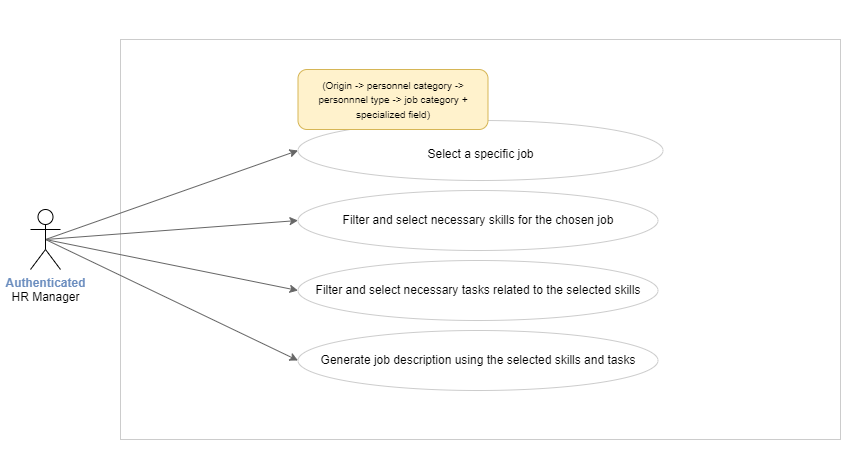

The diagram above was exported from draw.io. Its source (the exported page's mxGraphModel, read from the mxfile embedded in the PNG):
<mxGraphModel dx="1313" dy="663" grid="1" gridSize="10" guides="1" tooltips="1" connect="1" arrows="1" fold="1" page="1" pageScale="1" pageWidth="850" pageHeight="1100" math="0" shadow="0">
  <root>
    <mxCell id="0" />
    <mxCell id="1" parent="0" />
    <mxCell id="DMEDmowfGy0yiooOuVzt-1" value="" style="rounded=0;whiteSpace=wrap;html=1;strokeColor=#CCCCCC;" parent="1" vertex="1">
      <mxGeometry x="120" y="360" width="720" height="400" as="geometry" />
    </mxCell>
    <mxCell id="DMEDmowfGy0yiooOuVzt-3" value="&lt;font style=&quot;font-size: 12px;&quot;&gt;Select a specific job&lt;br&gt;&lt;/font&gt;" style="ellipse;whiteSpace=wrap;html=1;strokeColor=#CCCCCC;perimeterSpacing=0;spacing=5;fontSize=10;spacingTop=8;" parent="1" vertex="1">
      <mxGeometry x="297.5" y="441" width="365" height="60" as="geometry" />
    </mxCell>
    <mxCell id="DMEDmowfGy0yiooOuVzt-5" value="Filter and select necessary skills for the chosen job" style="ellipse;whiteSpace=wrap;html=1;strokeColor=#CCCCCC;perimeterSpacing=0;spacing=5;fontSize=12;" parent="1" vertex="1">
      <mxGeometry x="297.5" y="511" width="360" height="60" as="geometry" />
    </mxCell>
    <mxCell id="DMEDmowfGy0yiooOuVzt-7" value=" Filter and select necessary tasks related to the selected skills" style="ellipse;whiteSpace=wrap;html=1;strokeColor=#CCCCCC;perimeterSpacing=0;spacing=5;fontSize=12;" parent="1" vertex="1">
      <mxGeometry x="297.5" y="581" width="360" height="60" as="geometry" />
    </mxCell>
    <mxCell id="DMEDmowfGy0yiooOuVzt-9" value="Generate job description using the selected skills and tasks " style="ellipse;whiteSpace=wrap;html=1;strokeColor=#CCCCCC;perimeterSpacing=0;spacing=5;fontSize=12;" parent="1" vertex="1">
      <mxGeometry x="297.5" y="651" width="360" height="60" as="geometry" />
    </mxCell>
    <mxCell id="DMEDmowfGy0yiooOuVzt-11" style="rounded=0;orthogonalLoop=1;jettySize=auto;html=1;exitX=0.5;exitY=0.5;exitDx=0;exitDy=0;exitPerimeter=0;entryX=0;entryY=0.5;entryDx=0;entryDy=0;strokeColor=#666666;" parent="1" source="DMEDmowfGy0yiooOuVzt-15" target="DMEDmowfGy0yiooOuVzt-3" edge="1">
      <mxGeometry relative="1" as="geometry" />
    </mxCell>
    <mxCell id="DMEDmowfGy0yiooOuVzt-12" style="rounded=0;orthogonalLoop=1;jettySize=auto;html=1;exitX=0.5;exitY=0.5;exitDx=0;exitDy=0;exitPerimeter=0;entryX=0;entryY=0.5;entryDx=0;entryDy=0;strokeColor=#666666;" parent="1" source="DMEDmowfGy0yiooOuVzt-15" target="DMEDmowfGy0yiooOuVzt-5" edge="1">
      <mxGeometry relative="1" as="geometry" />
    </mxCell>
    <mxCell id="DMEDmowfGy0yiooOuVzt-13" style="rounded=0;orthogonalLoop=1;jettySize=auto;html=1;exitX=0.5;exitY=0.5;exitDx=0;exitDy=0;exitPerimeter=0;entryX=0;entryY=0.5;entryDx=0;entryDy=0;strokeColor=#666666;" parent="1" source="DMEDmowfGy0yiooOuVzt-15" target="DMEDmowfGy0yiooOuVzt-7" edge="1">
      <mxGeometry relative="1" as="geometry" />
    </mxCell>
    <mxCell id="DMEDmowfGy0yiooOuVzt-14" style="rounded=0;orthogonalLoop=1;jettySize=auto;html=1;exitX=0.5;exitY=0.5;exitDx=0;exitDy=0;exitPerimeter=0;entryX=0;entryY=0.5;entryDx=0;entryDy=0;strokeColor=#666666;" parent="1" source="DMEDmowfGy0yiooOuVzt-15" target="DMEDmowfGy0yiooOuVzt-9" edge="1">
      <mxGeometry relative="1" as="geometry" />
    </mxCell>
    <mxCell id="DMEDmowfGy0yiooOuVzt-15" value="&lt;font style=&quot;border-color: var(--border-color);&quot; color=&quot;#6c8ebf&quot;&gt;&lt;b style=&quot;border-color: var(--border-color);&quot;&gt;Authenticated&lt;/b&gt;&lt;/font&gt;&lt;br style=&quot;border-color: var(--border-color);&quot;&gt;HR Manager" style="shape=umlActor;verticalLabelPosition=bottom;verticalAlign=top;html=1;outlineConnect=0;" parent="1" vertex="1">
      <mxGeometry x="30" y="530" width="30" height="60" as="geometry" />
    </mxCell>
    <mxCell id="DMEDmowfGy0yiooOuVzt-20" value="&lt;font style=&quot;font-size: 10px;&quot;&gt;(Origin -&amp;gt; personnel category -&amp;gt; personnnel type -&amp;gt; job category + specialized field)&lt;/font&gt;" style="rounded=1;whiteSpace=wrap;html=1;fillColor=#fff2cc;strokeColor=#d6b656;" parent="1" vertex="1">
      <mxGeometry x="297.5" y="390" width="190" height="60" as="geometry" />
    </mxCell>
  </root>
</mxGraphModel>